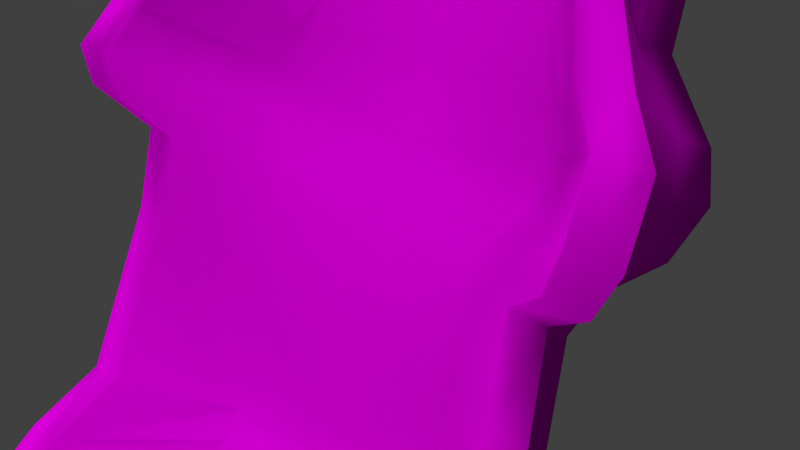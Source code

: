 # Source: RaceChair.blend  (saved by Blender 2.79.0; exported with 4.5.12 LTS)
import bpy
from mathutils import Matrix  # noqa: F401  (used for matrix-valued properties, if any)

bpy.ops.wm.read_factory_settings(use_empty=True)
scene = bpy.context.scene
scene.name = 'Scene'

# ---- collections
col_collection_1 = bpy.data.collections.new('Collection 1'); scene.collection.children.link(col_collection_1)

# ---- images (referenced by path relative to the original .blend; pixels are not part of the script)
import os
ASSET_DIR = os.environ.get("B2B_ASSET_DIR", "")  # directory of the original .blend (textures are referenced by path, not embedded)
HERE = os.path.dirname(os.path.abspath(__file__))  # packed textures are extracted next to this script under _unpacked/

def load_image(name, relpath, width, height, colorspace="sRGB"):
    """Load a texture the original file referenced (path relative to the .blend, or extracted next to this script)."""
    p = next((c for c in (os.path.join(HERE, relpath), os.path.join(ASSET_DIR, relpath)) if relpath and os.path.exists(c)), "")
    if p:
        img = bpy.data.images.load(p, check_existing=True)
        img.name = name
    else:  # same state as the original file: an image datablock whose file is absent (Cycles renders it pink)
        img = bpy.data.images.new(name, width, height)
        img.source = "FILE"
        img.filepath = "//" + (relpath or name)
    img.colorspace_settings.name = colorspace
    return img
img_racechairtexture_png = load_image('RaceChairTexture.png', 'RaceChairTexture.png', 1024, 1024, 'sRGB')

# ---- materials (node trees are filled in below, after node groups)
mat_material_001 = bpy.data.materials.new('Material.001')
mat_material_001.alpha_threshold = 0.0
mat_material_001.roughness = 0.5

# ---- material node trees
mat_material_001.use_nodes = True; mat_material_001.node_tree.nodes.clear()
_N = mat_material_001.node_tree.nodes; _L = mat_material_001.node_tree.links
n0 = _N.new('ShaderNodeBsdfDiffuse'); n0.name = 'Diffuse BSDF'; n0.location = (10, 300)
n1 = _N.new('ShaderNodeOutputMaterial'); n1.name = 'Material Output'; n1.location = (367, 206)
n2 = _N.new('ShaderNodeTexImage'); n2.name = 'Image Texture'; n2.location = (-172, 279)
n2.width = 140
n2.image = img_racechairtexture_png
_L.new(n2.outputs[0], n0.inputs[0])
_L.new(n0.outputs[0], n1.inputs[0])
n1.is_active_output = True

# ---- world
world_world = bpy.data.worlds.new('World'); scene.world = world_world
world_world.color = (0.05088, 0.05088, 0.05088)
world_world.use_sun_shadow = False
world_world.sun_shadow_jitter_overblur = 0.0
world_world.cycles.sampling_method = 'MANUAL'

# ---- cameras
cam_camera = bpy.data.cameras.new('Camera')
cam_camera.clip_end = 100.0
cam_camera.lens = 35.0
cam_camera.sensor_width = 32.0
cam_camera.sensor_height = 18.0
cam_camera.ortho_scale = 7.314
cam_camera.dof.focus_distance = 0.0

# ---- lights
light_sun_002 = bpy.data.lights.new('Sun.002', 'SUN')
light_sun_002.transmission_factor = 0.0
light_sun_002.angle = 0.1993
light_sun_002.energy = 1.0
light_sun_002.shadow_buffer_clip_start = 0.5
light_sun_002.shadow_soft_size = 0.1
light_sun_002.shadow_cascade_max_distance = 1000.0
light_sun_001 = bpy.data.lights.new('Sun.001', 'SUN')
light_sun_001.transmission_factor = 0.0
light_sun_001.angle = 0.1993
light_sun_001.energy = 1.0
light_sun_001.shadow_buffer_clip_start = 0.5
light_sun_001.shadow_soft_size = 0.1
light_sun_001.shadow_cascade_max_distance = 1000.0
light_sun = bpy.data.lights.new('Sun', 'SUN')
light_sun.transmission_factor = 0.0
light_sun.angle = 0.1993
light_sun.energy = 1.0
light_sun.shadow_buffer_clip_start = 0.5
light_sun.shadow_soft_size = 0.1
light_sun.shadow_cascade_max_distance = 1000.0

# ---- meshes
me_cube = bpy.data.meshes.new('Cube')
me_cube.from_pydata([(0.0, -0.7033, -1.002), (0.0, -1.024, -1.002), (-0.9098, -1.458, -1.002), (-0.9098, -0.7033, -1.002), (0.0, 3.058, 0.8848), (0.0, 2.469, 0.93), (-0.2712, 2.369, 0.9318), (-0.1884, 3.058, 0.8848), (0.0, 2.599, 0.7274), (0.0, 2.359, 0.7744), (-0.6995, 1.91, 0.7744), (-0.6167, 2.623, 0.7293), (0.0, 2.306, 0.627), (0.0, 2.066, 0.6741), (-0.7192, 1.616, 0.6741), (-0.7192, 2.306, 0.627), (0.0, 1.191, 0.2453), (0.0, 0.9511, 0.2924), (-1.013, 0.502, 0.2924), (-1.013, 1.191, 0.2453), (0.0, 1.748, 0.4362), (0.0, 1.508, 0.4832), (-0.759, 1.059, 0.4832), (-0.759, 1.748, 0.4362), (0.0, 1.417, 0.3228), (0.0, 1.177, 0.3699), (-0.9593, 0.7282, 0.3699), (-0.9593, 1.417, 0.3228), (0.0, 0.9125, 0.1499), (0.0, 0.6725, 0.197), (-0.9556, 0.2234, 0.197), (-0.9556, 0.9125, 0.1499), (0.0, 0.4341, -0.01391), (0.0, 0.1941, 0.03314), (-0.7439, -0.255, 0.03314), (-0.7439, 0.4341, -0.01391), (0.0, 0.6733, 0.068), (0.0, 0.4333, 0.1151), (-0.8018, -0.01579, 0.1151), (-0.8018, 0.6733, 0.068), (0.0, -0.2693, -0.382), (0.0, -0.5749, -0.382), (-0.7986, -1.024, -0.382), (-0.7986, -0.2693, -0.382), (0.0, -0.09363, -0.1947), (0.0, -0.3337, -0.1476), (-0.805, -0.7827, -0.1476), (-0.805, -0.09363, -0.1947), (0.0, -0.2693, -0.5475), (0.0, -0.8279, -0.5475), (-0.8862, -1.024, -0.5475), (-0.8862, -0.2693, -0.5475), (0.0, -0.2693, -0.6592), (0.0, -1.438, -0.6897), (-0.945, -1.024, -0.6592), (-0.945, -0.2693, -0.6592), (0.0, -0.2693, -0.4647), (0.0, -0.5749, -0.4647), (-0.8029, -1.024, -0.4647), (-0.8029, -0.2693, -0.4647), (0.0, -0.2693, -0.8306), (0.0, -2.295, -0.8001), (-0.95, -1.024, -0.8306), (-0.95, -0.2693, -0.8306), (-0.5632, -0.7033, -1.002), (-0.5632, -1.024, -1.002), (-0.1166, 3.058, 0.8848), (-0.1166, 2.369, 0.9318), (-0.3818, 2.623, 0.7293), (-0.3818, 1.91, 0.7744), (-0.4452, 1.616, 0.6741), (-0.4452, 2.33, 0.6289), (-0.6271, 0.502, 0.2924), (-0.6271, 1.215, 0.2472), (-0.4699, 1.772, 0.4381), (-0.4699, 1.059, 0.4832), (-0.5938, 0.7282, 0.3699), (-0.5938, 1.441, 0.3247), (-0.5916, 0.2234, 0.197), (-0.5916, 0.9365, 0.1518), (-0.4605, -0.255, 0.03314), (-0.4605, 0.4341, -0.01391), (-0.4964, 0.6733, 0.068), (-0.4964, -0.01579, 0.1151), (-0.4944, -1.024, -0.382), (-0.4944, -0.2693, -0.382), (-0.4984, -0.09363, -0.1947), (-0.4984, -0.7827, -0.1476), (-0.5486, -1.277, -0.5475), (-0.5486, -0.2693, -0.5475), (-0.585, -1.887, -0.6897), (-0.585, -0.2693, -0.6592), (-0.4971, -0.2693, -0.4647), (-0.4971, -1.024, -0.4647), (-0.5881, -2.744, -0.8001), (-0.5881, -0.2693, -0.8306), (-0.8169, -7.373, -1.002), (-1.163, -6.781, -1.002), (-0.5226, 1.681, 0.8972), (-0.3487, 2.141, 0.9275), (-0.2367, 2.141, 0.9275), (-0.7953, 0.8327, 0.7969), (-0.3444, 1.681, 0.8972), (-0.8114, 0.2754, 0.606), (-0.684, 0.8327, 0.7969), (-1.188, -1.413, 0.323), (-1.146, -0.8886, 0.4179), (-0.9894, -0.8886, 0.4179), (-1.026, -0.588, 0.4927), (-0.694, 0.2754, 0.606), (-0.8776, -0.588, 0.4927), (-1.126, -1.424, 0.2439), (-1.04, -1.413, 0.323), (-0.9634, -1.257, -0.02483), (-0.9386, -0.9894, 0.1559), (-0.8235, -0.9894, 0.1559), (-1.001, -1.424, 0.2439), (-0.9626, -3.414, -0.4647), (-0.9608, -2.35, -0.382), (-0.8372, -2.35, -0.382), (-0.8389, -1.257, -0.02483), (-1.02, -5.546, -0.6592), (-0.9964, -3.933, -0.5475), (-0.8593, -3.933, -0.5475), (-1.022, -6.796, -0.8306), (-0.8741, -5.546, -0.6592), (-0.8383, -3.414, -0.4647), (0.0, -7.388, -1.002), (0.0, -7.388, -0.8306), (-0.8753, -7.388, -0.8306), (-0.9547, -3.296, -0.4647), (-0.8439, -3.789, -0.5475), (-0.6829, 0.3143, 0.5999), (-0.9714, -0.8197, 0.4117), (-0.8636, -0.5228, 0.4866), (-0.5314, 1.693, 0.8911), (-0.7915, 0.8715, 0.7908), (-1.176, -1.332, 0.3168), (-1.109, -1.354, 0.2375), (-0.9909, -3.789, -0.5475), (-1.017, -5.322, -0.6592), (-0.8611, -7.157, -0.829), (-0.8597, -5.364, -0.6607), (-0.9764, -1.354, 0.2375), (-1.018, -1.332, 0.3168), (-0.9289, -0.9531, 0.1498), (-0.8043, -7.072, -1.002), (-1.151, -6.531, -1.002), (-0.822, -1.234, -0.03091), (-0.8202, -2.284, -0.382), (-1.14, -0.8197, 0.4117), (0.0, -7.072, -1.002), (-0.9528, -2.284, -0.382), (-0.9556, -1.234, -0.03091), (-1.023, -0.5228, 0.4866), (-0.3448, 2.152, 0.9277), (-0.8214, -3.296, -0.4647), (0.0, -7.135, -0.829), (-0.6722, 0.8715, 0.7908), (-0.8055, -0.9531, 0.1498), (-0.3463, 1.693, 0.8911), (-1.019, -6.51, -0.8306), (-0.8088, 0.3143, 0.5999), (-0.2308, 2.152, 0.9277)], [], [(64, 65, 2, 3), (66, 7, 6, 67), (153, 152, 118, 113), (10, 6, 7, 11), (95, 64, 3, 63), (66, 68, 11, 7), (14, 10, 11, 15), (144, 133, 107, 112), (146, 151, 127, 96), (22, 14, 15, 23), (68, 71, 15, 11), (30, 18, 19, 31), (150, 137, 105, 106), (77, 73, 19, 27), (71, 74, 23, 15), (26, 22, 23, 27), (149, 148, 120, 119), (147, 146, 96, 97), (18, 26, 27, 19), (74, 77, 27, 23), (138, 145, 114, 111), (38, 30, 31, 39), (73, 79, 31, 19), (46, 34, 35, 47), (130, 139, 122, 117), (82, 81, 35, 39), (79, 82, 39, 31), (34, 38, 39, 35), (142, 131, 123, 125), (134, 132, 109, 110), (58, 42, 43, 59), (86, 85, 43, 47), (81, 86, 47, 35), (133, 134, 110, 107), (42, 46, 47, 43), (54, 50, 51, 55), (135, 136, 101, 98), (92, 89, 51, 59), (137, 138, 111, 105), (62, 54, 55, 63), (89, 91, 55, 51), (85, 92, 59, 43), (50, 58, 59, 51), (139, 140, 121, 122), (2, 62, 63, 3), (141, 142, 125, 129), (91, 95, 63, 55), (52, 60, 95, 91), (143, 144, 112, 116), (49, 57, 93, 88), (40, 56, 92, 85), (48, 52, 91, 89), (61, 53, 90, 94), (56, 48, 89, 92), (53, 49, 88, 90), (41, 45, 87, 84), (32, 44, 86, 81), (44, 40, 85, 86), (57, 41, 84, 93), (33, 37, 83, 80), (28, 36, 82, 79), (36, 32, 81, 82), (45, 33, 80, 87), (16, 28, 79, 73), (37, 29, 78, 83), (20, 24, 77, 74), (17, 25, 76, 72), (25, 21, 75, 76), (12, 20, 74, 71), (24, 16, 73, 77), (29, 17, 72, 78), (8, 12, 71, 68), (21, 13, 70, 75), (13, 9, 69, 70), (4, 8, 68, 66), (60, 0, 64, 95), (9, 5, 67, 69), (4, 66, 67, 5), (0, 1, 65, 64), (102, 100, 99, 98), (104, 102, 98, 101), (109, 104, 101, 103), (112, 107, 106, 105), (110, 109, 103, 108), (107, 110, 108, 106), (116, 112, 105, 111), (120, 115, 114, 113), (115, 116, 111, 114), (126, 119, 118, 117), (119, 120, 113, 118), (125, 123, 122, 121), (129, 125, 121, 124), (123, 126, 117, 122), (96, 129, 124, 97), (127, 128, 129, 96), (154, 150, 106, 108), (155, 135, 98, 99), (156, 149, 119, 126), (157, 141, 129, 128), (132, 158, 104, 109), (159, 143, 116, 115), (158, 160, 102, 104), (140, 161, 124, 121), (145, 153, 113, 114), (136, 162, 103, 101), (163, 155, 99, 100), (148, 159, 115, 120), (131, 156, 126, 123), (160, 163, 100, 102), (161, 147, 97, 124), (152, 130, 117, 118), (162, 154, 108, 103), (22, 26, 154, 162), (42, 58, 130, 152), (62, 2, 147, 161), (69, 67, 163, 160), (88, 93, 156, 131), (87, 80, 159, 148), (67, 6, 155, 163), (14, 22, 162, 136), (34, 46, 153, 145), (54, 62, 161, 140), (70, 69, 160, 158), (80, 83, 143, 159), (75, 70, 158, 132), (61, 94, 141, 157), (93, 84, 149, 156), (6, 10, 135, 155), (26, 18, 150, 154), (83, 78, 144, 143), (94, 90, 142, 141), (50, 54, 140, 139), (30, 38, 138, 137), (10, 14, 136, 135), (72, 76, 134, 133), (76, 75, 132, 134), (90, 88, 131, 142), (58, 50, 139, 130), (38, 34, 145, 138), (2, 65, 146, 147), (84, 87, 148, 149), (18, 30, 137, 150), (65, 1, 151, 146), (78, 72, 133, 144), (46, 42, 152, 153)])
me_cube.polygons.foreach_set('use_smooth', [True] * 145)
_uv = me_cube.uv_layers.new(name='UVMap')
_uv.uv.foreach_set('vector', [0.6014, 0.7962, 0.5737, 0.7962, 0.5361, 0.7562, 0.6014, 0.7562, 0.9018, 0.09771, 0.8986, 0.1053, 0.8404, 0.07396, 0.8471, 0.05767, 0.4964, 0.1103, 0.3903, 0.1209, 0.3835, 0.1184, 0.4942, 0.1084, 0.7863, 0.09955, 0.8404, 0.07396, 0.8986, 0.1053, 0.843, 0.1295, 0.06495, 0.9033, 0.02452, 0.9046, 0.02544, 0.8646, 0.0659, 0.8617, 0.4128, 0.9718, 0.3715, 0.9396, 0.3722, 0.9125, 0.413, 0.9636, 0.7593, 0.09797, 0.7863, 0.09955, 0.843, 0.1295, 0.8136, 0.1315, 0.6102, 0.5202, 0.6481, 0.5179, 0.6432, 0.5203, 0.6047, 0.523, 0.05032, 0.7684, 0.05032, 0.861, 0.02303, 0.861, 0.0243, 0.7669, 0.7092, 0.1019, 0.7593, 0.09797, 0.8136, 0.1315, 0.7635, 0.1291, 0.3715, 0.9396, 0.3449, 0.9312, 0.3456, 0.8996, 0.3722, 0.9125, 0.6273, 0.1217, 0.654, 0.117, 0.7102, 0.1443, 0.6853, 0.1473, 0.5449, 0.06352, 0.5011, 0.05822, 0.4946, 0.05498, 0.5394, 0.06075, 0.2641, 0.9108, 0.2435, 0.9061, 0.2445, 0.8617, 0.2651, 0.8687, 0.3449, 0.9312, 0.294, 0.9263, 0.2948, 0.893, 0.3456, 0.8996, 0.6755, 0.1145, 0.7092, 0.1019, 0.7635, 0.1291, 0.7309, 0.1416, 0.4966, 0.4596, 0.6008, 0.4806, 0.5986, 0.4829, 0.4904, 0.4619, 0.09713, 0.7284, 0.05032, 0.7684, 0.0243, 0.7669, 0.07551, 0.727, 0.654, 0.117, 0.6755, 0.1145, 0.7309, 0.1416, 0.7102, 0.1443, 0.294, 0.9263, 0.2641, 0.9108, 0.2651, 0.8687, 0.2948, 0.893, 0.4973, 0.06914, 0.5272, 0.1001, 0.524, 0.09781, 0.4919, 0.06571, 0.6032, 0.1349, 0.6273, 0.1217, 0.6853, 0.1473, 0.6612, 0.1588, 0.2435, 0.9061, 0.2179, 0.9092, 0.2189, 0.8672, 0.2445, 0.8617, 0.5341, 0.142, 0.5816, 0.14, 0.6386, 0.1634, 0.5894, 0.1705, 0.3096, 0.1078, 0.2588, 0.1023, 0.2419, 0.09654, 0.2977, 0.104, 0.1958, 0.9192, 0.1739, 0.9225, 0.1746, 0.8898, 0.1966, 0.8841, 0.2179, 0.9092, 0.1958, 0.9192, 0.1966, 0.8841, 0.2189, 0.8672, 0.5816, 0.14, 0.6032, 0.1349, 0.6612, 0.1588, 0.6386, 0.1634, 0.2111, 0.4676, 0.3479, 0.4597, 0.332, 0.4632, 0.1913, 0.4716, 0.6717, 0.5171, 0.7345, 0.5049, 0.7314, 0.5068, 0.6671, 0.5195, 0.5054, 0.1699, 0.5074, 0.1603, 0.5705, 0.1848, 0.5685, 0.194, 0.1257, 0.9162, 0.1035, 0.9157, 0.1043, 0.8807, 0.1265, 0.8808, 0.1739, 0.9225, 0.1257, 0.9162, 0.1265, 0.8808, 0.1746, 0.8898, 0.6481, 0.5179, 0.6717, 0.5171, 0.6671, 0.5195, 0.6432, 0.5203, 0.5074, 0.1603, 0.5341, 0.142, 0.5894, 0.1705, 0.5705, 0.1848, 0.4997, 0.1972, 0.5026, 0.1828, 0.5656, 0.207, 0.5626, 0.2209, 0.7742, 0.06872, 0.7007, 0.06312, 0.6974, 0.06119, 0.7736, 0.06714, 0.09634, 0.9151, 0.08932, 0.9089, 0.09021, 0.87, 0.09715, 0.8799, 0.5011, 0.05822, 0.4973, 0.06914, 0.4919, 0.06571, 0.4946, 0.05498, 0.4959, 0.2159, 0.4997, 0.1972, 0.5626, 0.2209, 0.5585, 0.2396, 0.08932, 0.9089, 0.07976, 0.9043, 0.08071, 0.8628, 0.09021, 0.87, 0.1035, 0.9157, 0.09634, 0.9151, 0.09715, 0.8799, 0.1043, 0.8807, 0.5026, 0.1828, 0.5054, 0.1699, 0.5685, 0.194, 0.5656, 0.207, 0.2588, 0.1023, 0.1536, 0.07815, 0.1333, 0.07142, 0.2419, 0.09654, 0.4561, 0.2227, 0.4959, 0.2159, 0.5585, 0.2396, 0.5186, 0.2452, 0.04676, 0.473, 0.2111, 0.4676, 0.1913, 0.4716, 0.02303, 0.4771, 0.07976, 0.9043, 0.06495, 0.9033, 0.0659, 0.8617, 0.08071, 0.8628, 0.07821, 0.9717, 0.06339, 0.9711, 0.06495, 0.9033, 0.07976, 0.9043, 0.6074, 0.5123, 0.6102, 0.5202, 0.6047, 0.523, 0.603, 0.5152, 0.6078, 0.5292, 0.6309, 0.5305, 0.5921, 0.5878, 0.5688, 0.5922, 0.1022, 0.9727, 0.09503, 0.9724, 0.09634, 0.9151, 0.1035, 0.9157, 0.08787, 0.9721, 0.07821, 0.9717, 0.07976, 0.9043, 0.08932, 0.9089, 0.4789, 0.5264, 0.5537, 0.5274, 0.5146, 0.5946, 0.4398, 0.5939, 0.09503, 0.9724, 0.08787, 0.9721, 0.08932, 0.9089, 0.09634, 0.9151, 0.5537, 0.5274, 0.6078, 0.5292, 0.5688, 0.5922, 0.5146, 0.5946, 0.6362, 0.5369, 0.6645, 0.5457, 0.6258, 0.6033, 0.5975, 0.5941, 0.1726, 0.9755, 0.1244, 0.9736, 0.1257, 0.9162, 0.1739, 0.9225, 0.1244, 0.9736, 0.1022, 0.9727, 0.1035, 0.9157, 0.1257, 0.9162, 0.6309, 0.5305, 0.6362, 0.5369, 0.5975, 0.5941, 0.5921, 0.5878, 0.7127, 0.5486, 0.7346, 0.5499, 0.6959, 0.6072, 0.6741, 0.602, 0.2164, 0.9773, 0.1945, 0.9764, 0.1958, 0.9192, 0.2179, 0.9092, 0.1945, 0.9764, 0.1726, 0.9755, 0.1739, 0.9225, 0.1958, 0.9192, 0.6645, 0.5457, 0.7127, 0.5486, 0.6741, 0.602, 0.6258, 0.6033, 0.2418, 0.9783, 0.2164, 0.9773, 0.2179, 0.9092, 0.2435, 0.9061, 0.7346, 0.5499, 0.7564, 0.5511, 0.7175, 0.6191, 0.6959, 0.6072, 0.2928, 0.9804, 0.2625, 0.9792, 0.2641, 0.9108, 0.294, 0.9263, 0.7819, 0.5525, 0.8026, 0.5537, 0.7636, 0.622, 0.7428, 0.6246, 0.8026, 0.5537, 0.8328, 0.5553, 0.7944, 0.61, 0.7636, 0.622, 0.3437, 0.9825, 0.2928, 0.9804, 0.294, 0.9263, 0.3449, 0.9312, 0.2625, 0.9792, 0.2418, 0.9783, 0.2435, 0.9061, 0.2641, 0.9108, 0.7564, 0.5511, 0.7819, 0.5525, 0.7428, 0.6246, 0.7175, 0.6191, 0.3705, 0.9836, 0.3437, 0.9825, 0.3449, 0.9312, 0.3715, 0.9396, 0.8328, 0.5553, 0.8838, 0.5579, 0.8455, 0.6099, 0.7944, 0.61, 0.8838, 0.5579, 0.9105, 0.5592, 0.8725, 0.6044, 0.8455, 0.6099, 0.4125, 0.9853, 0.3705, 0.9836, 0.3715, 0.9396, 0.4128, 0.9718, 0.06339, 0.9711, 0.02303, 0.9694, 0.02452, 0.9046, 0.06495, 0.9033, 0.9105, 0.5592, 0.9259, 0.5673, 0.9168, 0.5802, 0.8725, 0.6044, 0.977, 0.5704, 0.9765, 0.5838, 0.9168, 0.5802, 0.9259, 0.5673, 0.6014, 0.861, 0.5737, 0.861, 0.5737, 0.7962, 0.6014, 0.7962, 0.9128, 0.6579, 0.9532, 0.6497, 0.9525, 0.6626, 0.9115, 0.6784, 0.8367, 0.6892, 0.9128, 0.6579, 0.9115, 0.6784, 0.836, 0.702, 0.7859, 0.6851, 0.8367, 0.6892, 0.836, 0.702, 0.7851, 0.6986, 0.6357, 0.7094, 0.682, 0.7084, 0.681, 0.7264, 0.6347, 0.7264, 0.7095, 0.6983, 0.7859, 0.6851, 0.7851, 0.6986, 0.7085, 0.7154, 0.682, 0.7084, 0.7095, 0.6983, 0.7085, 0.7154, 0.681, 0.7264, 0.6291, 0.7042, 0.6357, 0.7094, 0.6347, 0.7264, 0.6282, 0.7185, 0.5641, 0.6786, 0.5921, 0.6798, 0.5913, 0.693, 0.5632, 0.693, 0.5921, 0.6798, 0.6291, 0.7042, 0.6282, 0.7185, 0.5913, 0.693, 0.3729, 0.6586, 0.465, 0.6681, 0.4641, 0.6823, 0.372, 0.6729, 0.465, 0.6681, 0.5641, 0.6786, 0.5632, 0.693, 0.4641, 0.6823, 0.1878, 0.6434, 0.3274, 0.6563, 0.3264, 0.672, 0.1868, 0.6602, 0.02836, 0.6252, 0.1878, 0.6434, 0.1868, 0.6602, 0.078, 0.649, 0.3274, 0.6563, 0.3729, 0.6586, 0.372, 0.6729, 0.3264, 0.672, 0.02303, 0.6449, 0.02836, 0.6252, 0.078, 0.649, 0.078, 0.6747, 0.02341, 0.5236, 0.03823, 0.5237, 0.03789, 0.6246, 0.02303, 0.6177, 0.5728, 0.06084, 0.5449, 0.06352, 0.5394, 0.06075, 0.5675, 0.05811, 0.8201, 0.07017, 0.7742, 0.06872, 0.7736, 0.06714, 0.8122, 0.06906, 0.3984, 0.4606, 0.4966, 0.4596, 0.4904, 0.4619, 0.3868, 0.4633, 0.06007, 0.5238, 0.05781, 0.623, 0.03789, 0.6246, 0.03823, 0.5237, 0.7345, 0.5049, 0.7815, 0.5102, 0.7783, 0.5123, 0.7314, 0.5068, 0.6319, 0.4917, 0.6074, 0.5123, 0.603, 0.5152, 0.6279, 0.4945, 0.7815, 0.5102, 0.8438, 0.4971, 0.8431, 0.4985, 0.7783, 0.5123, 0.1536, 0.07815, 0.05005, 0.06303, 0.02665, 0.05499, 0.1333, 0.07142, 0.5272, 0.1001, 0.4964, 0.1103, 0.4942, 0.1084, 0.524, 0.09781, 0.7007, 0.06312, 0.648, 0.06809, 0.6447, 0.06614, 0.6974, 0.06119, 0.9542, 0.6491, 0.9535, 0.6622, 0.9525, 0.6626, 0.9532, 0.6497, 0.6008, 0.4806, 0.6319, 0.4917, 0.6279, 0.4945, 0.5986, 0.4829, 0.3479, 0.4597, 0.3984, 0.4606, 0.3868, 0.4633, 0.332, 0.4632, 0.8438, 0.4971, 0.8849, 0.4782, 0.8825, 0.4802, 0.8431, 0.4985, 0.05005, 0.06303, 0.04352, 0.08576, 0.02303, 0.07942, 0.02665, 0.05499, 0.3903, 0.1209, 0.3096, 0.1078, 0.2977, 0.104, 0.3835, 0.1184, 0.648, 0.06809, 0.5728, 0.06084, 0.5675, 0.05811, 0.6447, 0.06614, 0.7092, 0.1019, 0.6755, 0.1145, 0.5728, 0.06084, 0.648, 0.06809, 0.5074, 0.1603, 0.5054, 0.1699, 0.3096, 0.1078, 0.3903, 0.1209, 0.4959, 0.2159, 0.4561, 0.2227, 0.04352, 0.08576, 0.05005, 0.06303, 0.8552, 0.4727, 0.9063, 0.468, 0.8849, 0.4782, 0.8438, 0.4971, 0.589, 0.4069, 0.6144, 0.412, 0.3984, 0.4606, 0.3479, 0.4597, 0.6423, 0.4422, 0.6848, 0.4485, 0.6319, 0.4917, 0.6008, 0.4806, 0.9737, 0.638, 0.9727, 0.6557, 0.9535, 0.6622, 0.9542, 0.6491, 0.7593, 0.09797, 0.7092, 0.1019, 0.648, 0.06809, 0.7007, 0.06312, 0.5816, 0.14, 0.5341, 0.142, 0.4964, 0.1103, 0.5272, 0.1001, 0.4997, 0.1972, 0.4959, 0.2159, 0.05005, 0.06303, 0.1536, 0.07815, 0.8302, 0.4785, 0.8552, 0.4727, 0.8438, 0.4971, 0.7815, 0.5102, 0.6848, 0.4485, 0.7032, 0.4541, 0.6074, 0.5123, 0.6319, 0.4917, 0.79, 0.4727, 0.8302, 0.4785, 0.7815, 0.5102, 0.7345, 0.5049, 0.4789, 0.5264, 0.4398, 0.5939, 0.05781, 0.623, 0.06007, 0.5238, 0.6144, 0.412, 0.6163, 0.4219, 0.4966, 0.4596, 0.3984, 0.4606, 0.8404, 0.07396, 0.7863, 0.09955, 0.7742, 0.06872, 0.8201, 0.07017, 0.6755, 0.1145, 0.654, 0.117, 0.5449, 0.06352, 0.5728, 0.06084, 0.7032, 0.4541, 0.7216, 0.464, 0.6102, 0.5202, 0.6074, 0.5123, 0.4491, 0.4013, 0.5281, 0.4013, 0.2111, 0.4676, 0.04676, 0.473, 0.5026, 0.1828, 0.4997, 0.1972, 0.1536, 0.07815, 0.2588, 0.1023, 0.6273, 0.1217, 0.6032, 0.1349, 0.4973, 0.06914, 0.5011, 0.05822, 0.7863, 0.09955, 0.7593, 0.09797, 0.7007, 0.06312, 0.7742, 0.06872, 0.7431, 0.4696, 0.761, 0.4708, 0.6717, 0.5171, 0.6481, 0.5179, 0.761, 0.4708, 0.79, 0.4727, 0.7345, 0.5049, 0.6717, 0.5171, 0.5281, 0.4013, 0.589, 0.4069, 0.3479, 0.4597, 0.2111, 0.4676, 0.5054, 0.1699, 0.5026, 0.1828, 0.2588, 0.1023, 0.3096, 0.1078, 0.6032, 0.1349, 0.5816, 0.14, 0.5272, 0.1001, 0.4973, 0.06914, 0.5361, 0.7562, 0.5737, 0.7962, 0.05032, 0.7684, 0.09713, 0.7284, 0.6163, 0.4219, 0.6423, 0.4422, 0.6008, 0.4806, 0.4966, 0.4596, 0.654, 0.117, 0.6273, 0.1217, 0.5011, 0.05822, 0.5449, 0.06352, 0.5737, 0.7962, 0.5737, 0.861, 0.05032, 0.861, 0.05032, 0.7684, 0.7216, 0.464, 0.7431, 0.4696, 0.6481, 0.5179, 0.6102, 0.5202, 0.5341, 0.142, 0.5074, 0.1603, 0.3903, 0.1209, 0.4964, 0.1103])
me_cube.materials.append(mat_material_001)
me_cube.use_remesh_preserve_volume = False
me_cube.use_remesh_preserve_attributes = False
me_cube.use_mirror_vertex_groups = False
me_cube.update()

# ---- objects
ob_sun_002 = bpy.data.objects.new('Sun.002', light_sun_002)
ob_sun_001 = bpy.data.objects.new('Sun.001', light_sun_001)
ob_sun = bpy.data.objects.new('Sun', light_sun)
ob_cube = bpy.data.objects.new('Cube', me_cube)
ob_camera = bpy.data.objects.new('Camera', cam_camera)

# ---- transforms, parenting, visibility, modifiers, constraints
ob_sun_002.location = (0.0, -8.663, 3.191)
ob_sun_002.rotation_euler = (0.7854, -0.0, 0.0)
ob_sun_002.lineart.crease_threshold = 0.0
ob_sun_001.location = (-7.612, 0.0, 0.0)
ob_sun_001.rotation_euler = (-0.0, -1.571, 0.0)
ob_sun_001.lineart.crease_threshold = 0.0
ob_sun.location = (0.0, 0.0, 4.494)
ob_sun.lineart.crease_threshold = 0.0
ob_cube.location = (0.0, 0.0, 0.0)
ob_cube.scale = (3.799, 1.0, 6.539)
ob_cube.lock_rotations_4d = False
ob_cube.empty_display_type = 'ARROWS'
ob_cube.lineart.crease_threshold = 0.0
_m = ob_cube.modifiers.new('Mirror', 'MIRROR')
_m.use_clip = True
ob_camera.location = (7.481, -6.508, 5.344)
ob_camera.rotation_euler = (1.109, 0.0, 0.8149)
ob_camera.lock_rotations_4d = False
ob_camera.empty_display_type = 'ARROWS'
ob_camera.color = (0.0, 0.0, 0.0, 0.0)
ob_camera.display_type = 'WIRE'
ob_camera.lineart.crease_threshold = 0.0

# ---- collection membership
col_collection_1.objects.link(ob_sun_002)
col_collection_1.objects.link(ob_sun_001)
col_collection_1.objects.link(ob_sun)
col_collection_1.objects.link(ob_cube)
col_collection_1.objects.link(ob_camera)

# ---- scene / render settings (as saved in the file)
scene.camera = ob_camera
scene.frame_start = 1; scene.frame_end = 250; scene.frame_set(1)
scene.render.engine = 'CYCLES'
scene.render.resolution_percentage = 50
scene.render.dither_intensity = 0.0
scene.cycles.use_denoising = False
scene.cycles.samples = 128
scene.cycles.sampling_pattern = 'TABULATED_SOBOL'
scene.cycles.use_adaptive_sampling = False
scene.cycles.use_light_tree = False
scene.cycles.blur_glossy = 0.0
scene.cycles.sample_clamp_indirect = 0.0
scene.view_settings.view_transform = 'Standard'
bpy.context.view_layer.update()
